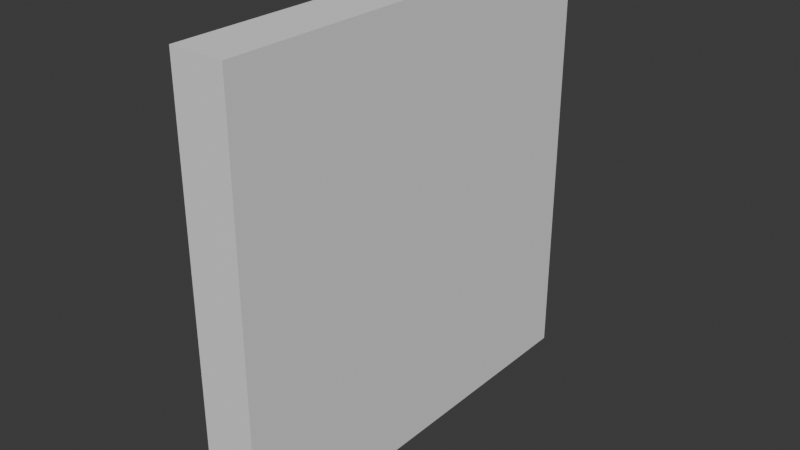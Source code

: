 # Source: FI-058_Communal_Hallway_Straight_Wall.blend  (saved by Blender 4.2.66; exported with 4.5.12 LTS)
import bpy
from mathutils import Matrix  # noqa: F401  (used for matrix-valued properties, if any)

bpy.ops.wm.read_factory_settings(use_empty=True)
scene = bpy.context.scene
scene.name = 'Scene'

# ---- collections
col_collection = bpy.data.collections.new('Collection'); scene.collection.children.link(col_collection)
col_export = bpy.data.collections.new('Export'); scene.collection.children.link(col_export)

# ---- world
world_world = bpy.data.worlds.new('World'); scene.world = world_world
world_world.use_nodes = True; world_world.node_tree.nodes.clear()
_N = world_world.node_tree.nodes; _L = world_world.node_tree.links
n0 = _N.new('ShaderNodeOutputWorld'); n0.name = 'World Output'; n0.location = (300, 300)
n1 = _N.new('ShaderNodeBackground'); n1.name = 'Background'; n1.location = (10, 300)
n1.inputs[0].default_value = (0.05088, 0.05088, 0.05088, 1.0)
_L.new(n1.outputs[0], n0.inputs[0])
n0.is_active_output = True
world_world.color = (0.05088, 0.05088, 0.05088)
world_world.sun_shadow_jitter_overblur = 0.0

# ---- meshes
me_cube_001 = bpy.data.meshes.new('Cube.001')
me_cube_001.from_pydata([(0.0, -1.0, 0.0), (0.0, 1.0, 0.0), (0.25, -1.0, 0.0), (0.25, 1.0, 0.0), (0.0, -1.0, 2.0), (0.0, 1.0, 2.0), (0.25, 1.0, 2.0), (0.25, -1.0, 2.0)], [], [(1, 3, 2, 0), (2, 7, 4, 0), (3, 6, 7, 2), (1, 5, 6, 3), (0, 4, 5, 1), (7, 6, 5, 4)])
_uv = me_cube_001.uv_layers.new(name='UVMap')
_uv.uv.foreach_set('vector', [0.125, 0.5, 0.375, 0.5, 0.375, 0.75, 0.125, 0.75, 0.375, 0.75, 0.6, 0.75, 0.6, 1.0, 0.375, 1.0, 0.375, 0.5, 0.6, 0.5, 0.6, 0.75, 0.375, 0.75, 0.375, 0.25, 0.6, 0.25, 0.6, 0.5, 0.375, 0.5, 0.375, 0.0, 0.6, 0.0, 0.6, 0.25, 0.375, 0.25, 0.6, 0.75, 0.6, 0.5, 0.6, 0.25, 0.6, 0.0])
me_cube_001.update()

# ---- objects
ob_fi_058_communal_hallway_straight_wall = bpy.data.objects.new('FI-058 Communal Hallway Straight Wall', me_cube_001)

# ---- transforms, parenting, visibility, modifiers, constraints
ob_fi_058_communal_hallway_straight_wall.location = (0.0, 0.0, 0.0)

# ---- collection membership
col_export.objects.link(ob_fi_058_communal_hallway_straight_wall)

# ---- scene / render settings (as saved in the file)
scene.frame_start = 1; scene.frame_end = 250; scene.frame_set(1)
scene.render.engine = 'BLENDER_EEVEE_NEXT'
bpy.context.view_layer.update()

# ---- added for rendering (the .blend has no active camera and no usable light): camera, sun
cam_auto = bpy.data.cameras.new('AutoCamera')
cam_auto.lens = 50.0
cam_auto.sensor_width = 36.0
cam_auto.clip_end = 1000.0
ob_auto_camera = bpy.data.objects.new('AutoCamera', cam_auto)
scene.collection.objects.link(ob_auto_camera)
ob_auto_camera.location = (2.75213, -3.15256, 3.10171)
ob_auto_camera.rotation_euler = (1.09748, -7.21219e-08, 0.694738)
scene.camera = ob_auto_camera
light_auto_sun = bpy.data.lights.new('AutoSun', 'SUN')
light_auto_sun.energy = 3.0
light_auto_sun.angle = 0.0523599
ob_auto_sun = bpy.data.objects.new('AutoSun', light_auto_sun)
scene.collection.objects.link(ob_auto_sun)
ob_auto_sun.rotation_euler = (0.872665, 0.174533, 0.523599)
bpy.context.view_layer.update()
